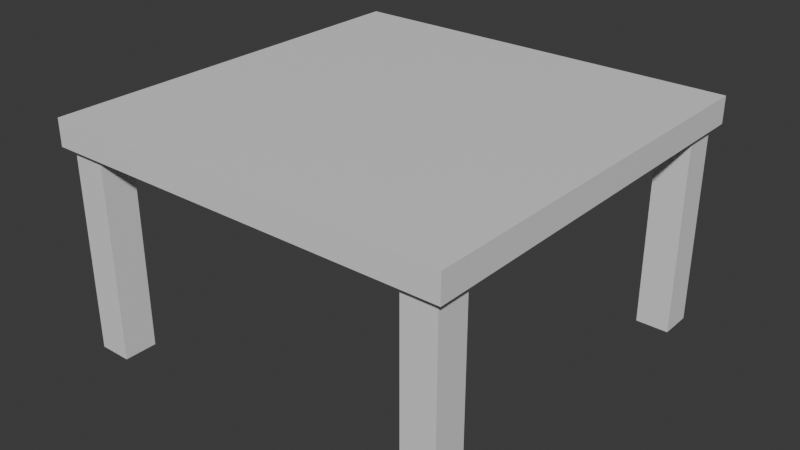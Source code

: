 # Source: table.blend  (saved by Blender 4.2.66; exported with 4.5.12 LTS)
import bpy
from mathutils import Matrix  # noqa: F401  (used for matrix-valued properties, if any)

bpy.ops.wm.read_factory_settings(use_empty=True)
scene = bpy.context.scene
scene.name = 'Scene'

# ---- collections
col_collection = bpy.data.collections.new('Collection'); scene.collection.children.link(col_collection)

# ---- materials (node trees are filled in below, after node groups)
mat_material = bpy.data.materials.new('Material')
mat_material.alpha_threshold = 0.0
mat_material.roughness = 0.5
mat_material.line_color = (0.0, 0.0, 0.0, 1.0)

# ---- material node trees
mat_material.use_nodes = True; mat_material.node_tree.nodes.clear()
_N = mat_material.node_tree.nodes; _L = mat_material.node_tree.links
n0 = _N.new('ShaderNodeOutputMaterial'); n0.name = 'Material Output'; n0.location = (300, 300)
n1 = _N.new('ShaderNodeBsdfPrincipled'); n1.name = 'Principled BSDF'; n1.location = (10, 300)
n1.inputs[3].default_value = 1.45
_L.new(n1.outputs[0], n0.inputs[0])
n0.is_active_output = True

# ---- world
world_world = bpy.data.worlds.new('World'); scene.world = world_world
world_world.use_nodes = True; world_world.node_tree.nodes.clear()
_N = world_world.node_tree.nodes; _L = world_world.node_tree.links
n0 = _N.new('ShaderNodeOutputWorld'); n0.name = 'World Output'; n0.location = (300, 300)
n1 = _N.new('ShaderNodeBackground'); n1.name = 'Background'; n1.location = (10, 300)
n1.inputs[0].default_value = (0.05088, 0.05088, 0.05088, 1.0)
_L.new(n1.outputs[0], n0.inputs[0])
n0.is_active_output = True
world_world.color = (0.05088, 0.05088, 0.05088)
world_world.sun_shadow_jitter_overblur = 0.0

# ---- meshes
me_cube_001 = bpy.data.meshes.new('Cube.001')
me_cube_001.from_pydata([(-1.0, -1.0, -1.0), (-1.0, -1.0, 1.0), (-1.0, 1.0, -1.0), (-1.0, 1.0, 1.0), (1.0, -1.0, -1.0), (1.0, -1.0, 1.0), (1.0, 1.0, -1.0), (1.0, 1.0, 1.0)], [], [(0, 1, 3, 2), (2, 3, 7, 6), (6, 7, 5, 4), (4, 5, 1, 0), (2, 6, 4, 0), (7, 3, 1, 5)])
_uv = me_cube_001.uv_layers.new(name='UVMap')
_uv.uv.foreach_set('vector', [0.375, 0.0, 0.625, 0.0, 0.625, 0.25, 0.375, 0.25, 0.375, 0.25, 0.625, 0.25, 0.625, 0.5, 0.375, 0.5, 0.375, 0.5, 0.625, 0.5, 0.625, 0.75, 0.375, 0.75, 0.375, 0.75, 0.625, 0.75, 0.625, 1.0, 0.375, 1.0, 0.125, 0.5, 0.375, 0.5, 0.375, 0.75, 0.125, 0.75, 0.625, 0.5, 0.875, 0.5, 0.875, 0.75, 0.625, 0.75])
me_cube_001.materials.append(mat_material)
me_cube_001.update()
me_cube_002 = bpy.data.meshes.new('Cube.002')
me_cube_002.from_pydata([(-1.0, -1.0, -1.0), (-1.0, -1.0, 1.0), (-1.0, 1.0, -1.0), (-1.0, 1.0, 1.0), (1.0, -1.0, -1.0), (1.0, -1.0, 1.0), (1.0, 1.0, -1.0), (1.0, 1.0, 1.0)], [], [(0, 1, 3, 2), (2, 3, 7, 6), (6, 7, 5, 4), (4, 5, 1, 0), (2, 6, 4, 0), (7, 3, 1, 5)])
_uv = me_cube_002.uv_layers.new(name='UVMap')
_uv.uv.foreach_set('vector', [0.375, 0.0, 0.625, 0.0, 0.625, 0.25, 0.375, 0.25, 0.375, 0.25, 0.625, 0.25, 0.625, 0.5, 0.375, 0.5, 0.375, 0.5, 0.625, 0.5, 0.625, 0.75, 0.375, 0.75, 0.375, 0.75, 0.625, 0.75, 0.625, 1.0, 0.375, 1.0, 0.125, 0.5, 0.375, 0.5, 0.375, 0.75, 0.125, 0.75, 0.625, 0.5, 0.875, 0.5, 0.875, 0.75, 0.625, 0.75])
me_cube_002.materials.append(mat_material)
me_cube_002.update()

# ---- objects
ob_cube = bpy.data.objects.new('Cube', me_cube_001)
ob_cube_001 = bpy.data.objects.new('Cube.001', me_cube_002)

# ---- transforms, parenting, visibility, modifiers, constraints
ob_cube.location = (0.0, 0.0, 1.046)
ob_cube.scale = (1.0, 1.0, 0.06526)
ob_cube_001.location = (-0.88, 0.88, 0.4901)
ob_cube_001.scale = (-0.08113, -0.08113, 0.5035)
_m = ob_cube_001.modifiers.new('Mirror', 'MIRROR')
_m.use_axis = (True, True, False)
_m.mirror_object = ob_cube

# ---- collection membership
col_collection.objects.link(ob_cube)
col_collection.objects.link(ob_cube_001)

# ---- scene / render settings (as saved in the file)
scene.frame_start = 1; scene.frame_end = 250; scene.frame_set(1)
scene.render.engine = 'BLENDER_EEVEE_NEXT'
bpy.context.view_layer.update()

# ---- added for rendering (the .blend has no active camera and no usable light): camera, sun
cam_auto = bpy.data.cameras.new('AutoCamera')
cam_auto.lens = 50.0
cam_auto.sensor_width = 36.0
cam_auto.clip_end = 1000.0
ob_auto_camera = bpy.data.objects.new('AutoCamera', cam_auto)
scene.collection.objects.link(ob_auto_camera)
ob_auto_camera.location = (2.81631, -3.37957, 2.80212)
ob_auto_camera.rotation_euler = (1.09748, -7.21219e-08, 0.694738)
scene.camera = ob_auto_camera
light_auto_sun = bpy.data.lights.new('AutoSun', 'SUN')
light_auto_sun.energy = 3.0
light_auto_sun.angle = 0.0523599
ob_auto_sun = bpy.data.objects.new('AutoSun', light_auto_sun)
scene.collection.objects.link(ob_auto_sun)
ob_auto_sun.rotation_euler = (0.872665, 0.174533, 0.523599)
bpy.context.view_layer.update()
